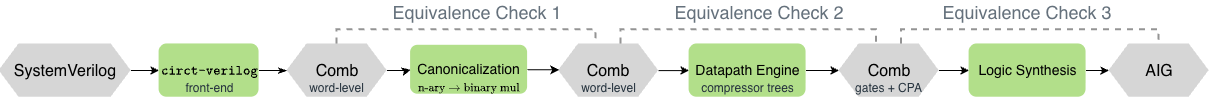

The diagram above was exported from draw.io. Its source (the exported page's mxGraphModel, read from the mxfile embedded in the PNG):
<mxGraphModel dx="1397" dy="491" grid="1" gridSize="10" guides="1" tooltips="1" connect="1" arrows="1" fold="1" page="1" pageScale="1" pageWidth="1640" pageHeight="560" background="#ffffff" math="1" shadow="0">
  <root>
    <mxCell id="0" />
    <mxCell id="1" parent="0" />
    <mxCell id="2" parent="1" style="shape=hexagon;perimeter=hexagonPerimeter2;whiteSpace=wrap;html=1;shapeInside=1;fixedSize=1;fontSize=16;fillColor=#D6D6D6;strokeColor=none;" value="Comb" vertex="1">
      <mxGeometry height="53.4" width="100" x="639.5" y="134.1" as="geometry" />
    </mxCell>
    <mxCell id="3" edge="1" parent="1" source="4" style="edgeStyle=orthogonalEdgeStyle;rounded=0;orthogonalLoop=1;jettySize=auto;html=1;entryX=0;entryY=0.5;entryDx=0;entryDy=0;" target="6">
      <mxGeometry relative="1" as="geometry" />
    </mxCell>
    <mxCell id="4" parent="1" style="shape=hexagon;perimeter=hexagonPerimeter2;whiteSpace=wrap;html=1;shapeInside=1;fixedSize=1;fontSize=16;fillColor=#D6D6D6;strokeColor=none;" value="SystemVerilog" vertex="1">
      <mxGeometry height="53.4" width="132" x="80" y="134.1" as="geometry" />
    </mxCell>
    <mxCell id="5" edge="1" parent="1" source="6" style="edgeStyle=orthogonalEdgeStyle;rounded=0;orthogonalLoop=1;jettySize=auto;html=1;entryX=0;entryY=0.5;entryDx=0;entryDy=0;endArrow=classicThin;endFill=1;" target="9">
      <mxGeometry relative="1" as="geometry" />
    </mxCell>
    <mxCell id="6" parent="1" style="rounded=1;whiteSpace=wrap;html=1;fontSize=12;fillColor=light-dark(#b2df8a, #1f2f1e);strokeColor=none;" value="$$\texttt{circt-verilog}$$" vertex="1">
      <mxGeometry height="53.4" width="100" x="240" y="134.1" as="geometry" />
    </mxCell>
    <mxCell id="7" edge="1" parent="1" source="9" style="edgeStyle=orthogonalEdgeStyle;rounded=0;orthogonalLoop=1;jettySize=auto;html=1;entryX=0;entryY=0.5;entryDx=0;entryDy=0;" target="11">
      <mxGeometry relative="1" as="geometry" />
    </mxCell>
    <mxCell id="8" edge="1" parent="1" source="9" style="edgeStyle=orthogonalEdgeStyle;rounded=0;orthogonalLoop=1;jettySize=auto;html=1;entryX=0.375;entryY=0;entryDx=0;entryDy=0;exitX=0.5;exitY=0;exitDx=0;exitDy=0;endArrow=none;endFill=0;dashed=1;strokeColor=#949494;strokeWidth=2;" target="2">
      <mxGeometry relative="1" as="geometry">
        <Array as="points">
          <mxPoint x="418" y="120" />
          <mxPoint x="677" y="120" />
        </Array>
      </mxGeometry>
    </mxCell>
    <mxCell id="9" parent="1" style="shape=hexagon;perimeter=hexagonPerimeter2;whiteSpace=wrap;html=1;shapeInside=1;fixedSize=1;fontSize=16;fillColor=#D6D6D6;strokeColor=none;" value="Comb" vertex="1">
      <mxGeometry height="53.4" width="100" x="368" y="134.1" as="geometry" />
    </mxCell>
    <mxCell id="10" edge="1" parent="1" source="11" style="edgeStyle=orthogonalEdgeStyle;rounded=0;orthogonalLoop=1;jettySize=auto;html=1;entryX=0;entryY=0.5;entryDx=0;entryDy=0;">
      <mxGeometry relative="1" as="geometry">
        <mxPoint x="640" y="160.00000000000006" as="targetPoint" />
      </mxGeometry>
    </mxCell>
    <mxCell id="11" parent="1" style="rounded=1;whiteSpace=wrap;html=1;fontSize=14;fillColor=light-dark(#b2df8a, #1f2f1e);strokeColor=none;verticalAlign=middle;" value="&lt;font&gt;Canonicalization&lt;/font&gt;" vertex="1">
      <mxGeometry height="49" width="117" x="491.5" y="135.5" as="geometry" />
    </mxCell>
    <mxCell id="12" edge="1" parent="1" source="13" style="edgeStyle=orthogonalEdgeStyle;rounded=0;orthogonalLoop=1;jettySize=auto;html=1;" target="19">
      <mxGeometry relative="1" as="geometry" />
    </mxCell>
    <mxCell id="13" parent="1" style="rounded=1;whiteSpace=wrap;html=1;fontSize=14;fillColor=light-dark(#b2df8a, #1f2f1e);strokeColor=none;verticalAlign=middle;" value="&lt;font&gt;Datapath Engine&lt;/font&gt;" vertex="1">
      <mxGeometry height="53.4" width="117" x="770" y="134.1" as="geometry" />
    </mxCell>
    <mxCell id="14" edge="1" parent="1" source="2" style="edgeStyle=orthogonalEdgeStyle;rounded=0;orthogonalLoop=1;jettySize=auto;html=1;entryX=0;entryY=0.5;entryDx=0;entryDy=0;exitX=1;exitY=0.5;exitDx=0;exitDy=0;" target="13">
      <mxGeometry relative="1" as="geometry">
        <mxPoint x="757" y="159.99999999999994" as="sourcePoint" />
      </mxGeometry>
    </mxCell>
    <mxCell id="15" parent="1" style="text;whiteSpace=wrap;html=1;align=center;" value="&lt;span style=&quot;color: rgb(0, 0, 0); font-family: Helvetica; font-size: 10px; font-style: normal; font-variant-ligatures: normal; font-variant-caps: normal; font-weight: 400; letter-spacing: normal; orphans: 2; text-indent: 0px; text-transform: none; widows: 2; word-spacing: 0px; -webkit-text-stroke-width: 0px; white-space: normal; background-color: rgb(236, 236, 236); text-decoration-thickness: initial; text-decoration-style: initial; text-decoration-color: initial; float: none; display: inline !important;&quot;&gt;$$\text{n-ary} \to \text{binary mul}$$&lt;/span&gt;" vertex="1">
      <mxGeometry height="38.26" width="140" x="480" y="155" as="geometry" />
    </mxCell>
    <mxCell id="16" connectable="0" parent="1" style="text;html=0;whiteSpace=wrap;align=center;verticalAlign=middle;fontFamily=Helvetica;fontSize=12;fontColor=#26333e;fontStyle=0;strokeColor=none;fillColor=none;spacing=0;" value="word-level" vertex="1">
      <mxGeometry height="18.26" width="61" x="387.5" y="169.24" as="geometry" />
    </mxCell>
    <mxCell id="17" connectable="0" parent="1" style="text;html=0;whiteSpace=wrap;align=center;verticalAlign=middle;fontFamily=Helvetica;fontSize=12;fontColor=#26333e;fontStyle=0;strokeColor=none;fillColor=none;spacing=0;" value="word-level" vertex="1">
      <mxGeometry height="18.26" width="61" x="659" y="169.24" as="geometry" />
    </mxCell>
    <mxCell id="18" connectable="0" parent="1" style="text;html=0;whiteSpace=wrap;align=center;verticalAlign=middle;fontFamily=Helvetica;fontSize=12;fontColor=#26333e;fontStyle=0;strokeColor=none;fillColor=none;spacing=0;" value="compressor trees" vertex="1">
      <mxGeometry height="18.26" width="109" x="774" y="169.24" as="geometry" />
    </mxCell>
    <mxCell id="19" parent="1" style="shape=hexagon;perimeter=hexagonPerimeter2;whiteSpace=wrap;html=1;shapeInside=1;fixedSize=1;fontSize=16;fillColor=#D6D6D6;strokeColor=none;" value="Comb" vertex="1">
      <mxGeometry height="53.4" width="100" x="920" y="134.1" as="geometry" />
    </mxCell>
    <mxCell id="20" connectable="0" parent="1" style="text;html=0;whiteSpace=wrap;align=center;verticalAlign=middle;fontFamily=Helvetica;fontSize=12;fontColor=#26333e;fontStyle=0;strokeColor=none;fillColor=none;spacing=0;" value="gates + CPA" vertex="1">
      <mxGeometry height="18.26" width="66.5" x="936.75" y="169.24" as="geometry" />
    </mxCell>
    <mxCell id="21" edge="1" parent="1" source="22" style="edgeStyle=orthogonalEdgeStyle;rounded=0;orthogonalLoop=1;jettySize=auto;html=1;entryX=0;entryY=0.5;entryDx=0;entryDy=0;" target="24">
      <mxGeometry relative="1" as="geometry" />
    </mxCell>
    <mxCell id="22" parent="1" style="rounded=1;whiteSpace=wrap;html=1;fontSize=14;fillColor=light-dark(#b2df8a, #1f2f1e);strokeColor=none;verticalAlign=middle;" value="&lt;font&gt;Logic Synthesis&lt;/font&gt;" vertex="1">
      <mxGeometry height="53.4" width="117" x="1050" y="134.1" as="geometry" />
    </mxCell>
    <mxCell id="23" edge="1" parent="1" source="19" style="edgeStyle=orthogonalEdgeStyle;rounded=0;orthogonalLoop=1;jettySize=auto;html=1;entryX=0;entryY=0.5;entryDx=0;entryDy=0;" target="22">
      <mxGeometry relative="1" as="geometry" />
    </mxCell>
    <mxCell id="24" parent="1" style="shape=hexagon;perimeter=hexagonPerimeter2;whiteSpace=wrap;html=1;shapeInside=1;fixedSize=1;fontSize=16;fillColor=#D6D6D6;strokeColor=none;" value="AIG" vertex="1">
      <mxGeometry height="53.4" width="100" x="1190" y="134.1" as="geometry" />
    </mxCell>
    <mxCell id="25" connectable="0" parent="1" style="text;html=0;whiteSpace=wrap;align=center;verticalAlign=middle;fontFamily=Helvetica;fontSize=12;fontColor=#26333e;fontStyle=0;strokeColor=none;fillColor=none;spacing=0;" value="front-end" vertex="1">
      <mxGeometry height="18.26" width="109" x="236" y="169.24" as="geometry" />
    </mxCell>
    <mxCell id="26" edge="1" parent="1" source="2" style="edgeStyle=orthogonalEdgeStyle;rounded=0;orthogonalLoop=1;jettySize=auto;html=1;entryX=0.375;entryY=0;entryDx=0;entryDy=0;exitX=0.625;exitY=0;exitDx=0;exitDy=0;endArrow=none;endFill=0;dashed=1;strokeColor=#949494;strokeWidth=2;" target="19">
      <mxGeometry relative="1" as="geometry">
        <Array as="points">
          <mxPoint x="702" y="120" />
          <mxPoint x="957.52" y="120" />
        </Array>
        <mxPoint x="739.5" y="80" as="sourcePoint" />
        <mxPoint x="1011.5" y="80" as="targetPoint" />
      </mxGeometry>
    </mxCell>
    <mxCell id="27" edge="1" parent="1" source="19" style="edgeStyle=orthogonalEdgeStyle;rounded=0;orthogonalLoop=1;jettySize=auto;html=1;entryX=0.5;entryY=0;entryDx=0;entryDy=0;exitX=0.625;exitY=0;exitDx=0;exitDy=0;endArrow=none;endFill=0;dashed=1;strokeColor=#949494;strokeWidth=2;" target="24">
      <mxGeometry relative="1" as="geometry">
        <Array as="points">
          <mxPoint x="982.52" y="120" />
          <mxPoint x="1240" y="120" />
        </Array>
        <mxPoint x="940" y="100" as="sourcePoint" />
        <mxPoint x="1196" y="100" as="targetPoint" />
      </mxGeometry>
    </mxCell>
    <mxCell id="28" parent="1" style="text;html=0;whiteSpace=wrap;align=center;verticalAlign=middle;fontFamily=Helvetica;fontSize=18;fontColor=#65717c;fontStyle=0;strokeColor=none;fillColor=none;spacing=0;" value="Equivalence Check 1" vertex="1">
      <mxGeometry height="25" width="180" x="468" y="90" as="geometry" />
    </mxCell>
    <mxCell id="29" parent="1" style="text;html=0;whiteSpace=wrap;align=center;verticalAlign=middle;fontFamily=Helvetica;fontSize=18;fontColor=#65717c;fontStyle=0;strokeColor=none;fillColor=none;spacing=0;" value="Equivalence Check 2" vertex="1">
      <mxGeometry height="25" width="180" x="750" y="90" as="geometry" />
    </mxCell>
    <mxCell id="30" parent="1" style="text;html=0;whiteSpace=wrap;align=center;verticalAlign=middle;fontFamily=Helvetica;fontSize=18;fontColor=#65717c;fontStyle=0;strokeColor=none;fillColor=none;spacing=0;" value="Equivalence Check 3" vertex="1">
      <mxGeometry height="25" width="180" x="1018.5" y="90" as="geometry" />
    </mxCell>
  </root>
</mxGraphModel>